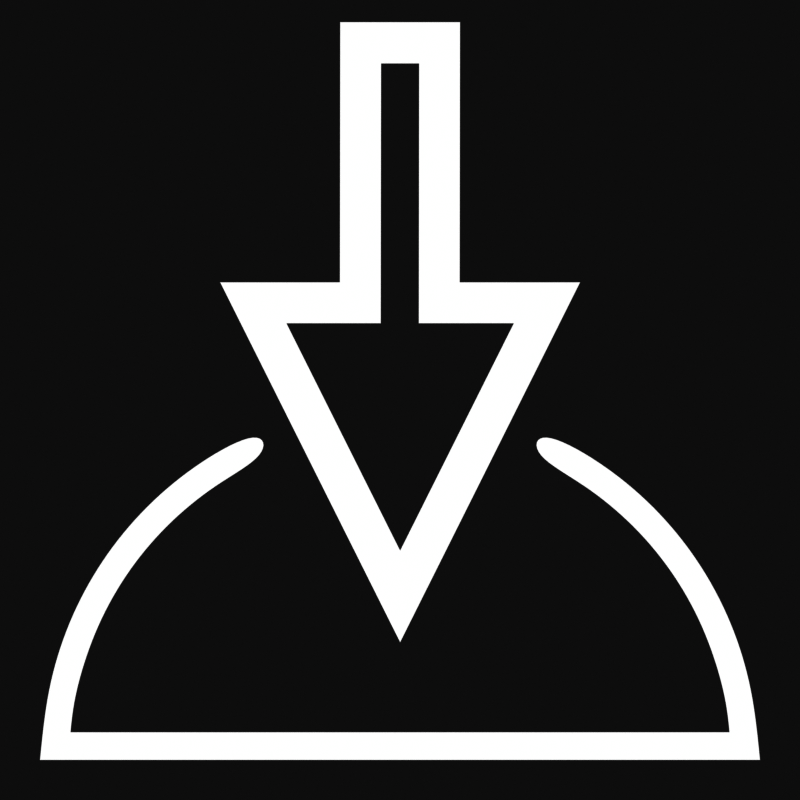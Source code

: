 # Source: icon_import.blend  (saved by Blender 4.0.36; exported with 4.5.12 LTS)
import bpy
from mathutils import Matrix  # noqa: F401  (used for matrix-valued properties, if any)

bpy.ops.wm.read_factory_settings(use_empty=True)
scene = bpy.context.scene
scene.name = 'Scene'

# ---- collections
col_collection = bpy.data.collections.new('Collection'); scene.collection.children.link(col_collection)

# ---- materials (node trees are filled in below, after node groups)
mat_material = bpy.data.materials.new('Material')
mat_material.use_transparent_shadow = False

# ---- material node trees
mat_material.use_nodes = True; mat_material.node_tree.nodes.clear()
_N = mat_material.node_tree.nodes; _L = mat_material.node_tree.links
n0 = _N.new('ShaderNodeOutputMaterial'); n0.name = 'Material Output'; n0.location = (300, 300)
n1 = _N.new('ShaderNodeEmission'); n1.name = 'Emission'; n1.location = (10, 300)
_L.new(n1.outputs[0], n0.inputs[0])
n0.is_active_output = True

# ---- world
world_world = bpy.data.worlds.new('World'); scene.world = world_world
world_world.use_nodes = True; world_world.node_tree.nodes.clear()
_N = world_world.node_tree.nodes; _L = world_world.node_tree.links
n0 = _N.new('ShaderNodeOutputWorld'); n0.name = 'World Output'; n0.location = (300, 300)
n1 = _N.new('ShaderNodeBackground'); n1.name = 'Background'; n1.location = (10, 300)
n1.inputs[0].default_value = (0.05088, 0.05088, 0.05088, 1.0)
_L.new(n1.outputs[0], n0.inputs[0])
n0.is_active_output = True
world_world.color = (0.05088, 0.05088, 0.05088)
world_world.use_sun_shadow = False
world_world.sun_shadow_jitter_overblur = 0.0

# ---- cameras
cam_camera = bpy.data.cameras.new('Camera')
cam_camera.type = 'ORTHO'
cam_camera.clip_end = 100.0
cam_camera.ortho_scale = 2.0

# ---- meshes
me_cylinder_004 = bpy.data.meshes.new('Cylinder.004')
me_cylinder_004.from_pydata([(0.83, 0.3126, 0.0154), (0.2043, -0.0002428, 0.0154), (0.83, -0.3131, 0.0154), (0.83, 0.1046, 0.0154), (0.83, -0.1039, 0.0154), (1.282, 0.104, 0.0154), (1.282, -0.1045, 0.0154), (0.5202, 0.3476, 0.0), (0.2394, 0.578, 0.0), (0.2394, -0.578, 0.0), (0.3476, -0.5202, 0.0), (0.4424, -0.4424, 0.0), (0.5202, -0.3476, 0.0), (0.5297, 0.2273, 0.0), (0.4798, 0.3206, 0.0), (0.408, 0.408, 0.0), (0.3206, 0.4798, 0.0), (0.2208, 0.5331, 0.0), (0.1126, 0.566, 0.0), (0.04834, 0.5723, 0.0), (0.04834, -0.5723, 0.0), (0.1126, -0.566, 0.0), (0.2208, -0.5331, 0.0), (0.3206, -0.4798, 0.0), (0.408, -0.408, 0.0), (0.4798, -0.3206, 0.0), (0.5297, -0.2273, 0.0), (1.788e-07, 0.6256, 0.0), (-2.98e-07, -0.6256, 0.0), (0.578, 0.2394, 0.0), (0.4424, 0.4424, 0.0), (0.3476, 0.5202, 0.0), (0.1221, 0.6136, 0.0), (0.1221, -0.6136, 0.0), (0.578, -0.2394, 0.0), (0.7586, 0.1971, 0.0154), (0.364, -0.0002429, 0.0154), (0.7586, -0.1976, 0.0154), (0.7586, 0.03328, 0.0154), (0.7586, -0.03249, 0.0154), (1.21, 0.03268, 0.0154), (1.21, -0.03309, 0.0154), (0.7586, 0.1971, -0.077), (0.364, -0.0002429, -0.077), (0.7586, -0.1976, -0.077), (0.7586, 0.03328, -0.077), (0.7586, -0.03249, -0.077), (1.21, 0.03268, -0.077), (1.21, -0.03309, -0.077), (1.788e-07, 0.6256, -0.0616), (-2.98e-07, -0.6256, -0.0616), (0.578, 0.2394, -0.0616), (0.4424, 0.4424, -0.0616), (0.1221, 0.6136, -0.0616), (0.1221, -0.6136, -0.0616), (0.3476, -0.5202, -0.0616), (0.578, -0.2394, -0.0616), (0.2394, -0.578, -0.0616), (0.5202, 0.3476, -0.0616), (0.4424, -0.4424, -0.0616), (0.3476, 0.5202, -0.0616), (0.5202, -0.3476, -0.0616), (0.2394, 0.578, -0.0616), (0.04834, 0.5723, -0.0616), (0.04834, -0.5723, -0.0616), (0.4798, 0.3206, -0.0616), (0.5297, 0.2273, -0.0616), (0.408, 0.408, -0.0616), (0.3206, 0.4798, -0.0616), (0.2208, 0.5331, -0.0616), (0.1126, 0.566, -0.0616), (0.1126, -0.566, -0.0616), (0.2208, -0.5331, -0.0616), (0.3206, -0.4798, -0.0616), (0.408, -0.408, -0.0616), (0.4798, -0.3206, -0.0616), (0.5297, -0.2273, -0.0616), (0.83, 0.3126, -0.077), (0.2043, -0.0002428, -0.077), (0.83, -0.3131, -0.077), (0.83, 0.1046, -0.077), (0.83, -0.1039, -0.077), (1.282, 0.104, -0.077), (1.282, -0.1045, -0.077)], [], [(19, 27, 28, 20), (13, 29, 7, 14), (14, 7, 30, 15), (15, 30, 31, 16), (16, 31, 8, 17), (17, 8, 32, 18), (18, 32, 27, 19), (20, 28, 33, 21), (21, 33, 9, 22), (22, 9, 10, 23), (23, 10, 11, 24), (24, 11, 12, 25), (25, 12, 34, 26), (35, 0, 1, 36), (36, 1, 2, 37), (38, 3, 0, 35), (37, 2, 4, 39), (40, 5, 3, 38), (39, 4, 6, 41), (41, 6, 5, 40), (14, 15, 67, 65), (7, 29, 51, 58), (0, 3, 80, 77), (15, 16, 68, 67), (30, 7, 58, 52), (4, 2, 79, 81), (16, 17, 69, 68), (31, 30, 52, 60), (3, 5, 82, 80), (17, 18, 70, 69), (8, 31, 60, 62), (6, 4, 81, 83), (18, 19, 63, 70), (32, 8, 62, 53), (5, 6, 83, 82), (20, 21, 71, 64), (27, 32, 53, 49), (21, 22, 72, 71), (33, 28, 50, 54), (22, 23, 73, 72), (9, 33, 54, 57), (23, 24, 74, 73), (10, 9, 57, 55), (24, 25, 75, 74), (11, 10, 55, 59), (25, 26, 76, 75), (12, 11, 59, 61), (34, 12, 61, 56), (29, 13, 66, 51), (35, 36, 43, 42), (36, 37, 44, 43), (38, 35, 42, 45), (37, 39, 46, 44), (40, 38, 45, 47), (39, 41, 48, 46), (26, 34, 56, 76), (19, 20, 64, 63), (41, 40, 47, 48), (1, 0, 77, 78), (13, 14, 65, 66), (28, 27, 49, 50), (2, 1, 78, 79)])
me_cylinder_004.polygons.foreach_set('use_smooth', [True] * 62)
_k = {(19, 27): 1.0, (20, 28): 1.0, (0, 35): 1.0, (1, 36): 1.0, (2, 37): 1.0, (3, 38): 1.0, (4, 39): 1.0, (5, 40): 1.0, (6, 41): 1.0, (42, 43): 1.0, (43, 44): 1.0, (42, 45): 1.0, (44, 46): 1.0, (45, 47): 1.0, (46, 48): 1.0, (47, 48): 1.0, (63, 64): 1.0, (65, 66): 1.0, (65, 67): 1.0, (67, 68): 1.0, (68, 69): 1.0, (69, 70): 1.0, (63, 70): 1.0, (64, 71): 1.0, (71, 72): 1.0, (72, 73): 1.0, (73, 74): 1.0, (74, 75): 1.0, (75, 76): 1.0, (51, 66): 1.0, (51, 58): 1.0, (56, 76): 1.0, (77, 78): 1.0, (78, 79): 1.0, (77, 80): 1.0, (79, 81): 1.0, (80, 82): 1.0, (81, 83): 1.0, (82, 83): 1.0, (3, 80): 1.0, (0, 77): 1.0, (2, 79): 1.0, (4, 81): 1.0, (5, 82): 1.0, (6, 83): 1.0, (19, 63): 1.0, (20, 64): 1.0, (27, 49): 1.0, (28, 50): 1.0, (36, 43): 1.0, (35, 42): 1.0, (37, 44): 1.0, (38, 45): 1.0, (39, 46): 1.0, (40, 47): 1.0, (41, 48): 1.0, (1, 78): 1.0, (56, 61): 1.0}
me_cylinder_004.attributes.new('crease_edge', 'FLOAT', 'EDGE').data.foreach_set('value', [_k.get((min(e.vertices), max(e.vertices)), 0.0) for e in me_cylinder_004.edges])
_uv = me_cylinder_004.uv_layers.new(name='UVMap')
_uv.uv.foreach_set('vector', [0.0, 0.0, 0.0, 0.0, 0.0, 0.0, 0.0, 0.0, 0.0, 0.0, 0.0, 0.0, 0.0, 0.0, 0.0, 0.0, 0.0, 0.0, 0.0, 0.0, 0.0, 0.0, 0.0, 0.0, 0.0, 0.0, 0.0, 0.0, 0.0, 0.0, 0.0, 0.0, 0.0, 0.0, 0.0, 0.0, 0.0, 0.0, 0.0, 0.0, 0.0, 0.0, 0.0, 0.0, 0.0, 0.0, 0.0, 0.0, 0.0, 0.0, 0.0, 0.0, 0.0, 0.0, 0.0, 0.0, 0.0, 0.0, 0.0, 0.0, 0.0, 0.0, 0.0, 0.0, 0.0, 0.0, 0.0, 0.0, 0.0, 0.0, 0.0, 0.0, 0.0, 0.0, 0.0, 0.0, 0.0, 0.0, 0.0, 0.0, 0.0, 0.0, 0.0, 0.0, 0.0, 0.0, 0.0, 0.0, 0.0, 0.0, 0.0, 0.0, 0.0, 0.0, 0.0, 0.0, 0.0, 0.0, 0.0, 0.0, 0.0, 0.0, 0.0, 0.0, 0.0, 0.0, 0.0, 0.0, 0.0, 0.0, 0.0, 0.0, 0.0, 0.0, 0.0, 0.0, 0.0, 0.0, 0.0, 0.0, 0.0, 0.0, 0.0, 0.0, 0.0, 0.0, 0.0, 0.0, 0.0, 0.0, 0.0, 0.0, 0.0, 0.0, 0.0, 0.0, 0.0, 0.0, 0.0, 0.0, 0.0, 0.0, 0.0, 0.0, 0.0, 0.0, 0.0, 0.0, 0.0, 0.0, 0.0, 0.0, 0.0, 0.0, 0.0, 0.0, 0.0, 0.0, 0.0, 0.0, 0.0, 0.0, 0.0, 0.0, 0.0, 0.0, 0.0, 0.0, 0.0, 0.0, 0.0, 0.0, 0.0, 0.0, 0.0, 0.0, 0.0, 0.0, 0.0, 0.0, 0.0, 0.0, 0.0, 0.0, 0.0, 0.0, 0.0, 0.0, 0.0, 0.0, 0.0, 0.0, 0.0, 0.0, 0.0, 0.0, 0.0, 0.0, 0.0, 0.0, 0.0, 0.0, 0.0, 0.0, 0.0, 0.0, 0.0, 0.0, 0.0, 0.0, 0.0, 0.0, 0.0, 0.0, 0.0, 0.0, 0.0, 0.0, 0.0, 0.0, 0.0, 0.0, 0.0, 0.0, 0.0, 0.0, 0.0, 0.0, 0.0, 0.0, 0.0, 0.0, 0.0, 0.0, 0.0, 0.0, 0.0, 0.0, 0.0, 0.0, 0.0, 0.0, 0.0, 0.0, 0.0, 0.0, 0.0, 0.0, 0.0, 0.0, 0.0, 0.0, 0.0, 0.0, 0.0, 0.0, 0.0, 0.0, 0.0, 0.0, 0.0, 0.0, 0.0, 0.0, 0.0, 0.0, 0.0, 0.0, 0.0, 0.0, 0.0, 0.0, 0.0, 0.0, 0.0, 0.0, 0.0, 0.0, 0.0, 0.0, 0.0, 0.0, 0.0, 0.0, 0.0, 0.0, 0.0, 0.0, 0.0, 0.0, 0.0, 0.0, 0.0, 0.0, 0.0, 0.0, 0.0, 0.0, 0.0, 0.0, 0.0, 0.0, 0.0, 0.0, 0.0, 0.0, 0.0, 0.0, 0.0, 0.0, 0.0, 0.0, 0.0, 0.0, 0.0, 0.0, 0.0, 0.0, 0.0, 0.0, 0.0, 0.0, 0.0, 0.0, 0.0, 0.0, 0.0, 0.0, 0.0, 0.0, 0.0, 0.0, 0.0, 0.0, 0.0, 0.0, 0.0, 0.0, 0.0, 0.0, 0.0, 0.0, 0.0, 0.0, 0.0, 0.0, 0.0, 0.0, 0.0, 0.0, 0.0, 0.0, 0.0, 0.0, 0.0, 0.0, 0.0, 0.0, 0.0, 0.0, 0.0, 0.0, 0.0, 0.0, 0.0, 0.0, 0.0, 0.0, 0.0, 0.0, 0.0, 0.0, 0.0, 0.0, 0.0, 0.0, 0.0, 0.0, 0.0, 0.0, 0.0, 0.0, 0.0, 0.0, 0.0, 0.0, 0.0, 0.0, 0.0, 0.0, 0.0, 0.0, 0.0, 0.0, 0.0, 0.0, 0.0, 0.0, 0.0, 0.0, 0.0, 0.0, 0.0, 0.0, 0.0, 0.0, 0.0, 0.0, 0.0, 0.0, 0.0, 0.0, 0.0, 0.0, 0.0, 0.0, 0.0, 0.0, 0.0, 0.0, 0.0, 0.0, 0.0, 0.0, 0.0, 0.0, 0.0, 0.0, 0.0, 0.0, 0.0, 0.0, 0.0, 0.0, 0.0, 0.0, 0.0, 0.0, 0.0, 0.0, 0.0, 0.0, 0.0, 0.0, 0.0, 0.0, 0.0, 0.0, 0.0, 0.0, 0.0, 0.0, 0.0, 0.0, 0.0, 0.0, 0.0, 0.0, 0.0, 0.0, 0.0, 0.0, 0.0, 0.0, 0.0, 0.0, 0.0, 0.0, 0.0, 0.0, 0.0, 0.0, 0.0, 0.0, 0.0, 0.0, 0.0, 0.0, 0.0, 0.0, 0.0, 0.0, 0.0, 0.0, 0.0, 0.0, 0.0, 0.0, 0.0, 0.0, 0.0, 0.0, 0.0, 0.0, 0.0, 0.0])
me_cylinder_004.materials.append(mat_material)
me_cylinder_004.update()

# ---- objects
ob_camera = bpy.data.objects.new('Camera', cam_camera)
ob_cylinder_002 = bpy.data.objects.new('Cylinder.002', me_cylinder_004)

# ---- transforms, parenting, visibility, modifiers, constraints
ob_camera.location = (0.0, 0.0, 5.0)
ob_camera.lock_rotations_4d = False
ob_camera.empty_display_type = 'ARROWS'
ob_camera.color = (0.0, 0.0, 0.0, 0.0)
ob_camera.display_type = 'WIRE'
ob_camera.lineart.crease_threshold = 0.0
ob_cylinder_002.location = (-1.49e-08, -0.9, 0.0)
ob_cylinder_002.rotation_euler = (0.0, -0.0, 7.854)
ob_cylinder_002.scale = (1.439, 1.439, 1.439)
_m = ob_cylinder_002.modifiers.new('Subdivision', 'SUBSURF')
_m.levels = 3
_m.render_levels = 3

# ---- collection membership
col_collection.objects.link(ob_camera)
col_collection.objects.link(ob_cylinder_002)

# ---- scene / render settings (as saved in the file)
scene.camera = ob_camera
scene.frame_start = 1; scene.frame_end = 1; scene.frame_set(1)
scene.render.engine = 'BLENDER_EEVEE_NEXT'
scene.render.resolution_x = 1024
scene.render.resolution_y = 1024
scene.render.resolution_percentage = 50
scene.render.film_transparent = True
scene.cycles.sampling_pattern = 'TABULATED_SOBOL'
scene.view_settings.view_transform = 'Raw'
bpy.context.view_layer.update()
